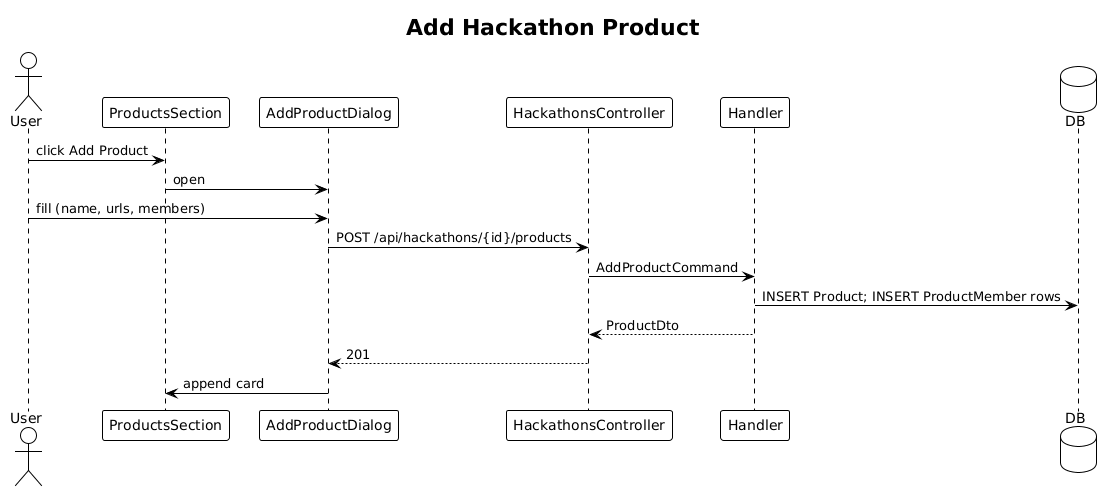

The diagram above was rendered by PlantUML. Its source (embedded in the PNG):
@startuml
!theme plain
title Add Hackathon Product

actor User
participant "ProductsSection" as PS
participant "AddProductDialog" as D
participant "HackathonsController" as C
participant "Handler" as H
database "DB" as DB

User -> PS: click Add Product
PS -> D: open
User -> D: fill (name, urls, members)
D -> C: POST /api/hackathons/{id}/products
C -> H: AddProductCommand
H -> DB: INSERT Product; INSERT ProductMember rows
H --> C: ProductDto
C --> D: 201
D -> PS: append card
@enduml